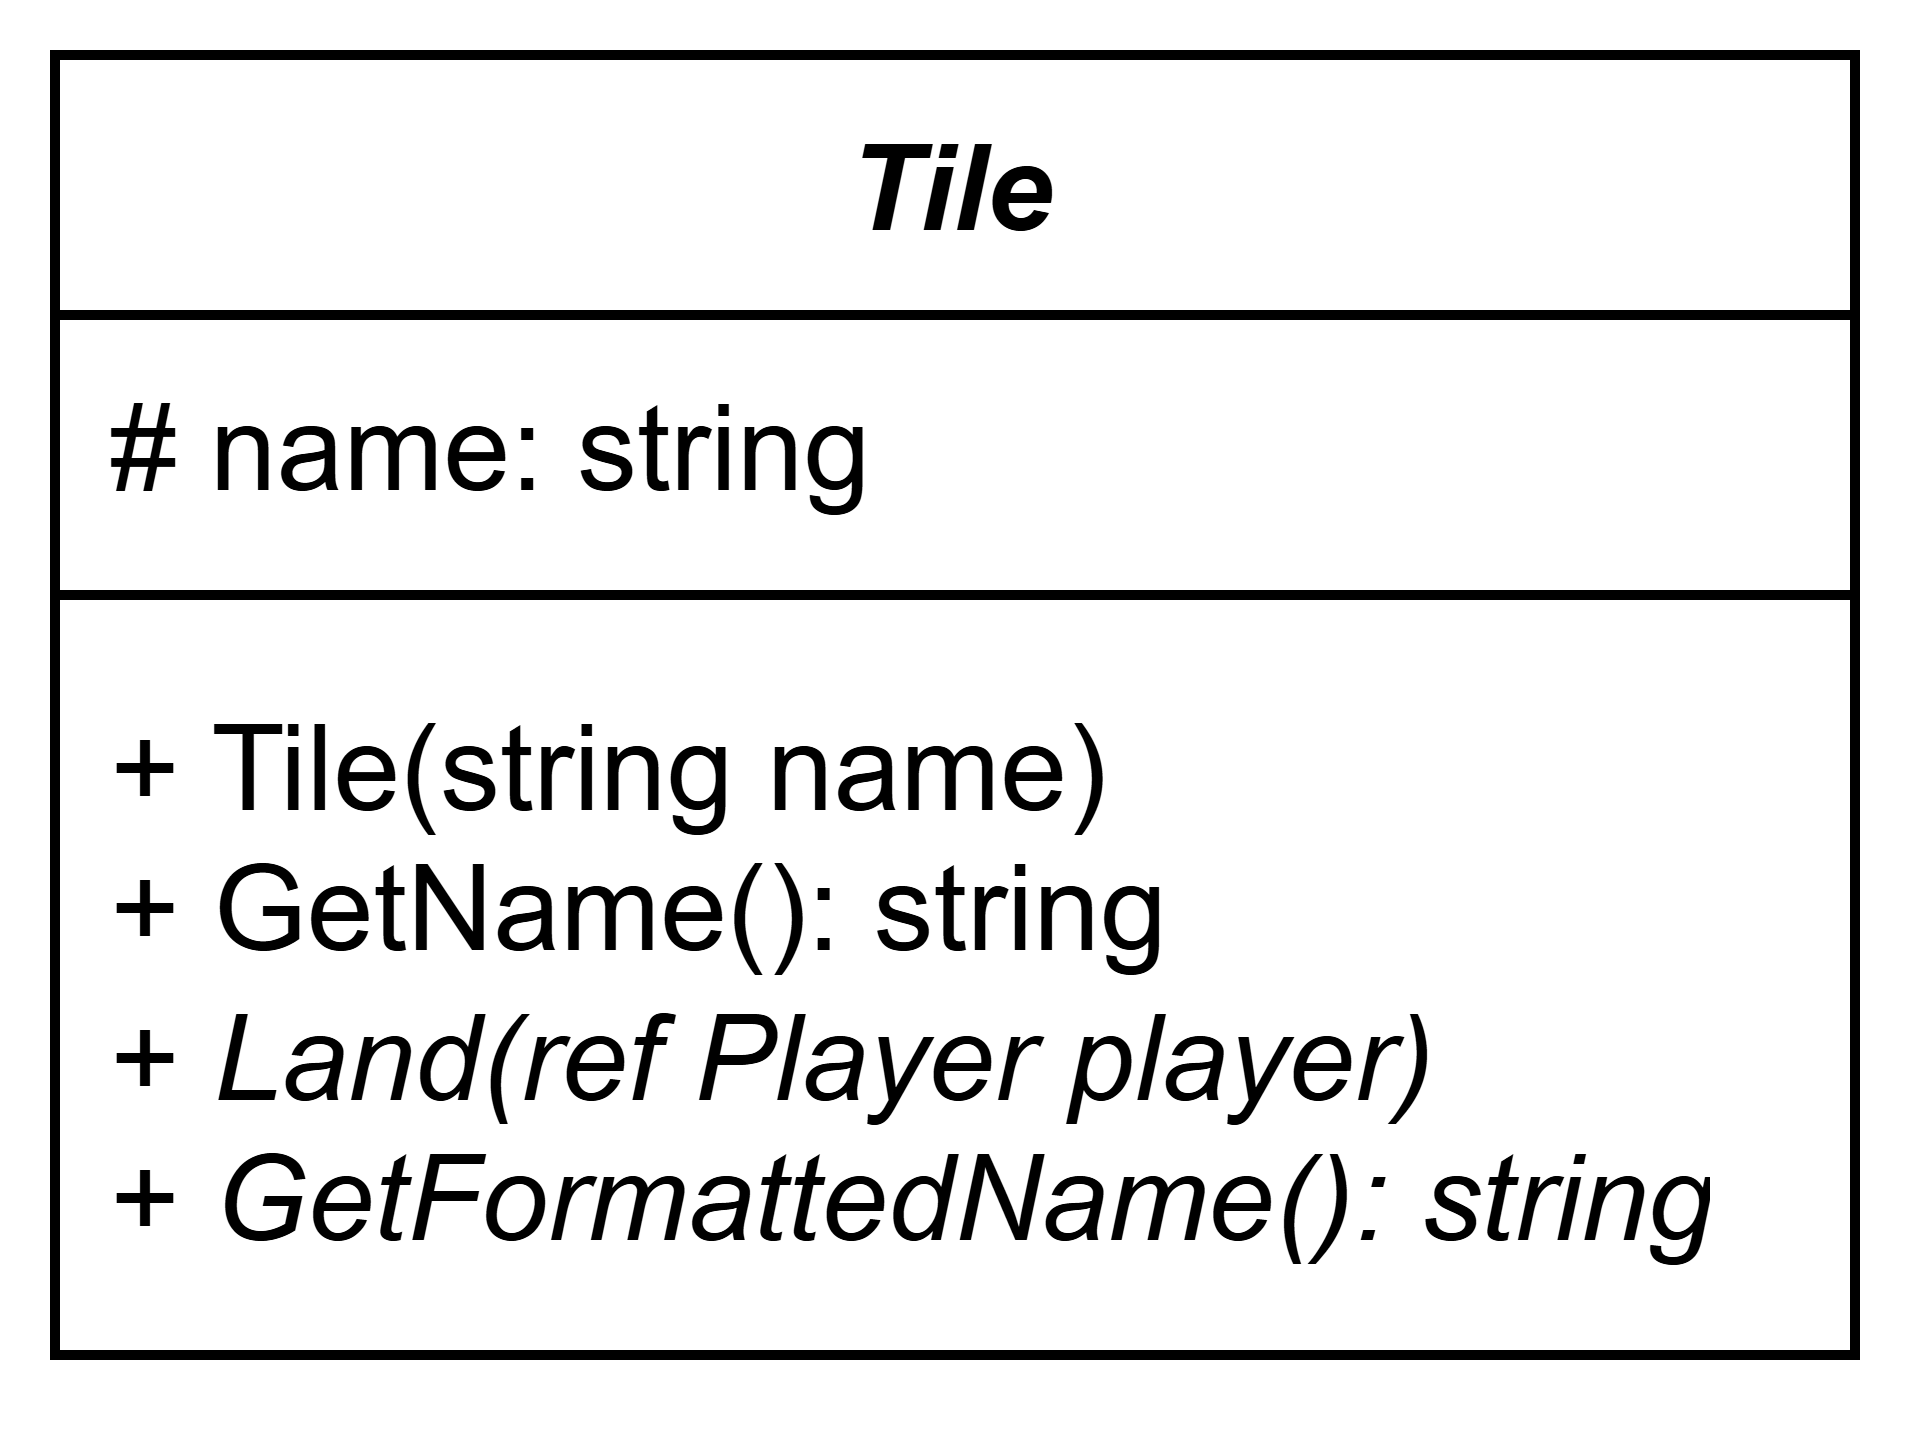

The diagram above was exported from draw.io. Its source (the exported page's mxGraphModel, read from the mxfile embedded in the PNG):
<mxGraphModel dx="774" dy="463" grid="1" gridSize="10" guides="1" tooltips="1" connect="1" arrows="1" fold="1" page="1" pageScale="1" pageWidth="1200" pageHeight="1600" math="0" shadow="0">
  <root>
    <mxCell id="0" />
    <mxCell id="1" parent="0" />
    <mxCell id="yjefghAAXIFL9iir6q2F-9" parent="1" style="swimlane;fontStyle=1;align=center;verticalAlign=top;childLayout=stackLayout;horizontal=1;startSize=26;horizontalStack=0;resizeParent=1;resizeParentMax=0;resizeLast=0;collapsible=1;marginBottom=0;whiteSpace=wrap;html=1;" value="&lt;i&gt;Tile&lt;/i&gt;" vertex="1">
      <mxGeometry height="130" width="180" x="320" y="200" as="geometry" />
    </mxCell>
    <mxCell id="yjefghAAXIFL9iir6q2F-10" parent="yjefghAAXIFL9iir6q2F-9" style="text;strokeColor=none;fillColor=none;align=left;verticalAlign=top;spacingLeft=4;spacingRight=4;overflow=hidden;rotatable=0;points=[[0,0.5],[1,0.5]];portConstraint=eastwest;whiteSpace=wrap;html=1;" value="# name: string" vertex="1">
      <mxGeometry height="24" width="180" y="26" as="geometry" />
    </mxCell>
    <mxCell id="yjefghAAXIFL9iir6q2F-11" parent="yjefghAAXIFL9iir6q2F-9" style="line;strokeWidth=1;fillColor=none;align=left;verticalAlign=middle;spacingTop=-1;spacingLeft=3;spacingRight=3;rotatable=0;labelPosition=right;points=[];portConstraint=eastwest;strokeColor=inherit;" value="" vertex="1">
      <mxGeometry height="8" width="180" y="50" as="geometry" />
    </mxCell>
    <mxCell id="yjefghAAXIFL9iir6q2F-12" parent="yjefghAAXIFL9iir6q2F-9" style="text;strokeColor=none;fillColor=none;align=left;verticalAlign=top;spacingLeft=4;spacingRight=4;overflow=hidden;rotatable=0;points=[[0,0.5],[1,0.5]];portConstraint=eastwest;whiteSpace=wrap;html=1;" value="+ Tile(string name)&lt;br&gt;+ GetName(): string&lt;br&gt;+ &lt;i&gt;Land(ref Player player)&lt;/i&gt;&lt;br&gt;+ &lt;i&gt;GetFormattedName(): string&lt;/i&gt;" vertex="1">
      <mxGeometry height="72" width="180" y="58" as="geometry" />
    </mxCell>
  </root>
</mxGraphModel>